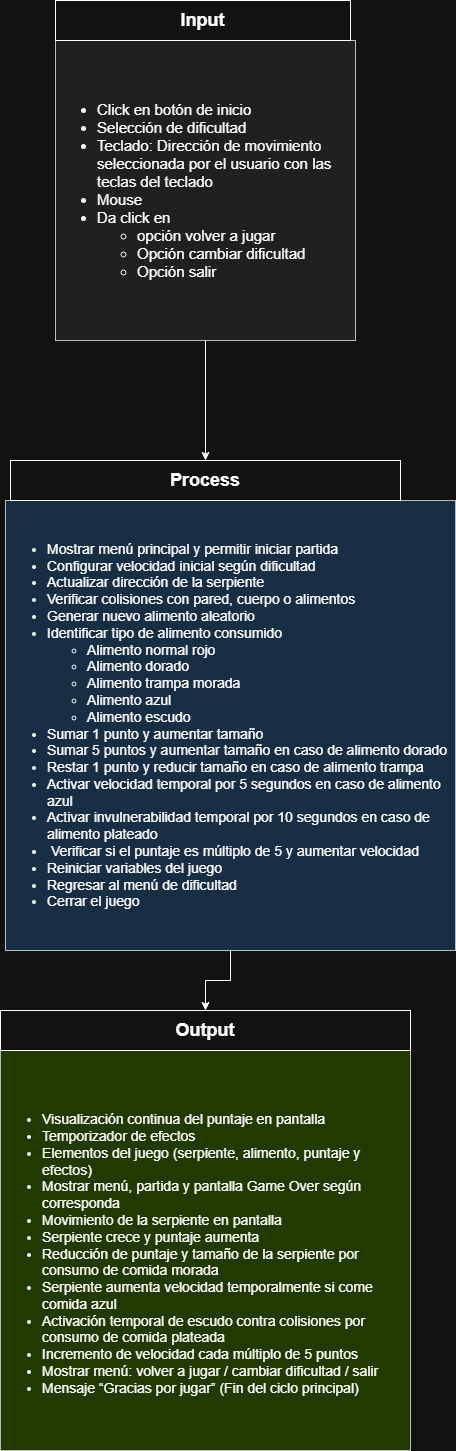

The diagram above was exported from draw.io. Its source (the exported page's mxGraphModel, read from the mxfile embedded in the PNG):
<mxGraphModel dx="2926" dy="2502" grid="1" gridSize="10" guides="1" tooltips="1" connect="1" arrows="1" fold="1" page="1" pageScale="1" pageWidth="850" pageHeight="1100" math="0" shadow="0">
  <root>
    <mxCell id="0" />
    <mxCell id="1" parent="0" />
    <mxCell id="lRycKjMATff0bJaBhzhO-1" edge="1" parent="1" source="lRycKjMATff0bJaBhzhO-2" style="edgeStyle=orthogonalEdgeStyle;rounded=0;orthogonalLoop=1;jettySize=auto;html=1;entryX=0.5;entryY=0;entryDx=0;entryDy=0;" target="lRycKjMATff0bJaBhzhO-6">
      <mxGeometry relative="1" as="geometry" />
    </mxCell>
    <mxCell id="lRycKjMATff0bJaBhzhO-2" parent="1" style="whiteSpace=wrap;html=1;aspect=fixed;fillColor=#eeeeee;strokeColor=#36393d;align=left;fontSize=15;" value="&lt;ul&gt;&lt;li&gt;Click en botón de inicio&lt;/li&gt;&lt;li&gt;Selección de dificultad&lt;/li&gt;&lt;li&gt;&lt;span style=&quot;background-color: transparent; color: light-dark(rgb(0, 0, 0), rgb(255, 255, 255));&quot;&gt;Teclado: Dirección de movimiento seleccionada por el usuario con las teclas del teclado&lt;/span&gt;&lt;/li&gt;&lt;li&gt;&lt;span style=&quot;background-color: transparent; color: light-dark(rgb(0, 0, 0), rgb(255, 255, 255));&quot;&gt;Mouse&lt;/span&gt;&lt;/li&gt;&lt;li&gt;Da click en&lt;/li&gt;&lt;ul&gt;&lt;li&gt;opción volver a jugar&lt;/li&gt;&lt;li&gt;Opción cambiar dificultad&lt;/li&gt;&lt;li&gt;Opción salir&lt;/li&gt;&lt;/ul&gt;&lt;/ul&gt;" vertex="1">
      <mxGeometry height="300" width="300" x="255" y="-130" as="geometry" />
    </mxCell>
    <mxCell id="lRycKjMATff0bJaBhzhO-3" parent="1" style="rounded=0;whiteSpace=wrap;html=1;" value="&lt;b&gt;&lt;font style=&quot;font-size: 18px;&quot;&gt;Input&lt;/font&gt;&lt;/b&gt;" vertex="1">
      <mxGeometry height="40" width="295" x="255" y="-170" as="geometry" />
    </mxCell>
    <mxCell id="lRycKjMATff0bJaBhzhO-4" edge="1" parent="1" source="lRycKjMATff0bJaBhzhO-5" style="edgeStyle=orthogonalEdgeStyle;rounded=0;orthogonalLoop=1;jettySize=auto;html=1;entryX=0.5;entryY=0;entryDx=0;entryDy=0;" target="lRycKjMATff0bJaBhzhO-8">
      <mxGeometry relative="1" as="geometry" />
    </mxCell>
    <mxCell id="lRycKjMATff0bJaBhzhO-5" parent="1" style="whiteSpace=wrap;html=1;aspect=fixed;fillColor=#cce5ff;strokeColor=#36393d;align=left;fontSize=14;" value="&lt;ul&gt;&lt;li&gt;Mostrar menú principal y permitir iniciar partida&lt;/li&gt;&lt;li&gt;Configurar velocidad inicial según dificultad&lt;/li&gt;&lt;li&gt;Actualizar dirección de la serpiente&lt;/li&gt;&lt;li&gt;&lt;span style=&quot;background-color: transparent; color: light-dark(rgb(0, 0, 0), rgb(255, 255, 255));&quot;&gt;Verificar colisiones con pared, cuerpo o alimentos&lt;/span&gt;&lt;/li&gt;&lt;li&gt;&lt;span style=&quot;background-color: transparent; color: light-dark(rgb(0, 0, 0), rgb(255, 255, 255));&quot;&gt;Generar nuevo alimento aleatorio&lt;/span&gt;&lt;/li&gt;&lt;li&gt;&lt;span style=&quot;background-color: transparent; color: light-dark(rgb(0, 0, 0), rgb(255, 255, 255));&quot;&gt;Identificar tipo de alimento consumido&lt;/span&gt;&lt;/li&gt;&lt;ul&gt;&lt;li&gt;Alimento normal rojo&lt;/li&gt;&lt;li&gt;Alimento dorado&lt;/li&gt;&lt;li&gt;Alimento trampa morada&lt;/li&gt;&lt;li&gt;Alimento azul&lt;/li&gt;&lt;li&gt;Alimento escudo&lt;/li&gt;&lt;/ul&gt;&lt;li&gt;Sumar 1 punto y aumentar tamaño&lt;/li&gt;&lt;li&gt;Sumar 5 puntos y aumentar tamaño en caso de alimento dorado&lt;/li&gt;&lt;li&gt;Restar 1 punto y reducir tamaño en caso de alimento trampa&amp;nbsp;&lt;/li&gt;&lt;li&gt;Activar velocidad temporal por 5 segundos en caso de alimento azul&lt;/li&gt;&lt;li&gt;Activar invulnerabilidad temporal por 10 segundos en caso de alimento plateado&lt;/li&gt;&lt;li&gt;&lt;span style=&quot;background-color: transparent; color: light-dark(rgb(0, 0, 0), rgb(255, 255, 255));&quot;&gt;&amp;nbsp;Verificar si el puntaje es múltiplo de 5 y aumentar velocidad&lt;/span&gt;&lt;/li&gt;&lt;li&gt;&lt;span style=&quot;background-color: transparent; color: light-dark(rgb(0, 0, 0), rgb(255, 255, 255));&quot;&gt;Reiniciar variables del juego&lt;/span&gt;&lt;/li&gt;&lt;li&gt;Regresar al menú de dificultad&lt;/li&gt;&lt;li&gt;Cerrar el juego&lt;/li&gt;&lt;/ul&gt;" vertex="1">
      <mxGeometry height="450" width="450" x="205" y="330" as="geometry" />
    </mxCell>
    <mxCell id="lRycKjMATff0bJaBhzhO-6" parent="1" style="rounded=0;whiteSpace=wrap;html=1;" value="&lt;span style=&quot;font-size: 18px;&quot;&gt;&lt;b&gt;Process&lt;/b&gt;&lt;/span&gt;" vertex="1">
      <mxGeometry height="40" width="390" x="210" y="290" as="geometry" />
    </mxCell>
    <mxCell id="lRycKjMATff0bJaBhzhO-7" parent="1" style="whiteSpace=wrap;html=1;aspect=fixed;fillColor=#cdeb8b;strokeColor=#36393d;align=left;fontSize=14;" value="&lt;div&gt;&lt;br&gt;&lt;/div&gt;&lt;ul&gt;&lt;li&gt;Visualización continua del puntaje en pantalla&lt;/li&gt;&lt;li&gt;Temporizador de efectos&lt;/li&gt;&lt;li&gt;&lt;span style=&quot;background-color: transparent; color: light-dark(rgb(0, 0, 0), rgb(255, 255, 255));&quot;&gt;Elementos del juego (serpiente, alimento, puntaje y efectos)&lt;/span&gt;&lt;/li&gt;&lt;li&gt;Mostrar menú, partida y pantalla Game Over según corresponda&lt;/li&gt;&lt;li&gt;Movimiento de la serpiente en pantalla&lt;/li&gt;&lt;li&gt;Serpiente crece y puntaje aumenta&lt;/li&gt;&lt;li&gt;&lt;span style=&quot;background-color: transparent; color: light-dark(rgb(0, 0, 0), rgb(255, 255, 255));&quot;&gt;Reducción de puntaje y tamaño de la serpiente por consumo de comida morada&lt;/span&gt;&lt;/li&gt;&lt;li&gt;&lt;span style=&quot;background-color: transparent; color: light-dark(rgb(0, 0, 0), rgb(255, 255, 255));&quot;&gt;Serpiente aumenta velocidad temporalmente si come comida azul&lt;/span&gt;&lt;/li&gt;&lt;li&gt;&lt;span style=&quot;background-color: transparent; color: light-dark(rgb(0, 0, 0), rgb(255, 255, 255));&quot;&gt;Activación temporal de escudo contra colisiones por consumo de comida plateada&lt;/span&gt;&lt;/li&gt;&lt;li&gt;&lt;span style=&quot;background-color: transparent; color: light-dark(rgb(0, 0, 0), rgb(255, 255, 255));&quot;&gt;Incremento de velocidad cada múltiplo de 5 puntos&lt;/span&gt;&lt;/li&gt;&lt;li&gt;Mostrar menú: volver a jugar / cambiar dificultad / salir&lt;/li&gt;&lt;li&gt;Mensaje “Gracias por jugar”&amp;nbsp;(Fin del ciclo principal)&lt;/li&gt;&lt;/ul&gt;" vertex="1">
      <mxGeometry height="410" width="410" x="200" y="870" as="geometry" />
    </mxCell>
    <mxCell id="lRycKjMATff0bJaBhzhO-8" parent="1" style="rounded=0;whiteSpace=wrap;html=1;" value="&lt;span style=&quot;font-size: 18px;&quot;&gt;&lt;b&gt;Output&lt;/b&gt;&lt;/span&gt;" vertex="1">
      <mxGeometry height="40" width="410" x="200" y="840" as="geometry" />
    </mxCell>
  </root>
</mxGraphModel>